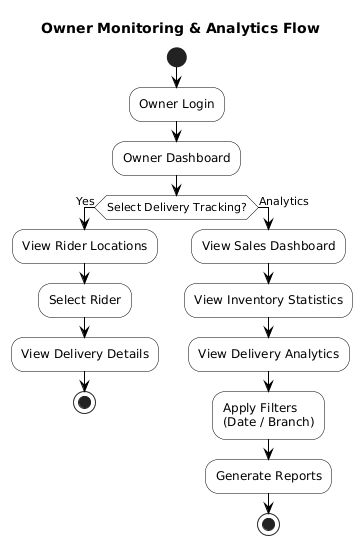

The diagram above was rendered by PlantUML. Its source (embedded in the PNG):
@startuml
title Owner Monitoring & Analytics Flow

skinparam Monochrome true
skinparam Shadowing false
skinparam BackgroundColor white

skinparam ActivityBackgroundColor white
skinparam ActivityBorderColor black

skinparam DiamondBackgroundColor white
skinparam DiamondBorderColor black

skinparam ArrowColor black

start

:Owner Login;

:Owner Dashboard;

if (Select Delivery Tracking?) then (Yes)

    :View Rider Locations;

    :Select Rider;

    :View Delivery Details;

    stop

else (Analytics)

    :View Sales Dashboard;

    :View Inventory Statistics;

    :View Delivery Analytics;

    :Apply Filters
(Date / Branch);

    :Generate Reports;

    stop

endif
@enduml